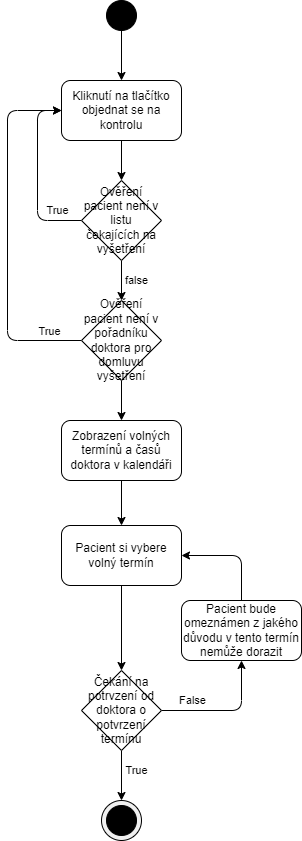

The diagram above was exported from draw.io. Its source (the exported page's mxGraphModel, read from the mxfile embedded in the PNG):
<mxGraphModel dx="464" dy="368" grid="1" gridSize="10" guides="1" tooltips="1" connect="1" arrows="1" fold="1" page="1" pageScale="1" pageWidth="827" pageHeight="1169" background="#ffffff" math="0" shadow="0">
  <root>
    <mxCell id="0" />
    <mxCell id="1" parent="0" />
    <mxCell id="5" value="" style="edgeStyle=none;html=1;" edge="1" parent="1" source="2" target="4">
      <mxGeometry relative="1" as="geometry" />
    </mxCell>
    <mxCell id="2" value="" style="ellipse;whiteSpace=wrap;html=1;aspect=fixed;fillColor=#000000;strokeColor=#000000;" vertex="1" parent="1">
      <mxGeometry x="399" y="30" width="30" height="30" as="geometry" />
    </mxCell>
    <mxCell id="7" value="" style="edgeStyle=none;html=1;" edge="1" parent="1" source="4" target="6">
      <mxGeometry relative="1" as="geometry" />
    </mxCell>
    <mxCell id="4" value="Kliknutí na tlačítko objednat se na kontrolu" style="rounded=1;whiteSpace=wrap;html=1;" vertex="1" parent="1">
      <mxGeometry x="354" y="110" width="120" height="60" as="geometry" />
    </mxCell>
    <mxCell id="8" style="edgeStyle=none;html=1;exitX=0;exitY=0.5;exitDx=0;exitDy=0;entryX=0;entryY=0.5;entryDx=0;entryDy=0;" edge="1" parent="1" source="6" target="4">
      <mxGeometry relative="1" as="geometry">
        <Array as="points">
          <mxPoint x="330" y="250" />
          <mxPoint x="330" y="140" />
        </Array>
      </mxGeometry>
    </mxCell>
    <mxCell id="9" value="True" style="edgeLabel;html=1;align=center;verticalAlign=middle;resizable=0;points=[];" vertex="1" connectable="0" parent="8">
      <mxGeometry x="-0.1868" relative="1" as="geometry">
        <mxPoint x="20" y="18" as="offset" />
      </mxGeometry>
    </mxCell>
    <mxCell id="11" value="" style="edgeStyle=none;html=1;" edge="1" parent="1" source="6" target="10">
      <mxGeometry relative="1" as="geometry" />
    </mxCell>
    <mxCell id="12" value="false" style="edgeLabel;html=1;align=center;verticalAlign=middle;resizable=0;points=[];" vertex="1" connectable="0" parent="11">
      <mxGeometry x="-0.5188" y="-1" relative="1" as="geometry">
        <mxPoint x="16" y="10" as="offset" />
      </mxGeometry>
    </mxCell>
    <mxCell id="6" value="Ověření pacient není v listu čekajících na vyšetření" style="rhombus;whiteSpace=wrap;html=1;" vertex="1" parent="1">
      <mxGeometry x="374" y="210" width="80" height="80" as="geometry" />
    </mxCell>
    <mxCell id="13" style="edgeStyle=none;html=1;exitX=0;exitY=0.5;exitDx=0;exitDy=0;entryX=0;entryY=0.5;entryDx=0;entryDy=0;" edge="1" parent="1" source="10" target="4">
      <mxGeometry relative="1" as="geometry">
        <Array as="points">
          <mxPoint x="300" y="370" />
          <mxPoint x="300" y="140" />
        </Array>
      </mxGeometry>
    </mxCell>
    <mxCell id="16" value="" style="edgeStyle=none;html=1;" edge="1" parent="1" source="10" target="15">
      <mxGeometry relative="1" as="geometry" />
    </mxCell>
    <mxCell id="10" value="Ověření pacient není v pořadníku doktora pro domluvu vyšetření" style="rhombus;whiteSpace=wrap;html=1;" vertex="1" parent="1">
      <mxGeometry x="374" y="330" width="80" height="80" as="geometry" />
    </mxCell>
    <mxCell id="14" value="True" style="edgeLabel;html=1;align=center;verticalAlign=middle;resizable=0;points=[];" vertex="1" connectable="0" parent="1">
      <mxGeometry x="360" y="250" as="geometry">
        <mxPoint x="-18" y="111" as="offset" />
      </mxGeometry>
    </mxCell>
    <mxCell id="21" value="" style="edgeStyle=none;html=1;" edge="1" parent="1" source="15" target="17">
      <mxGeometry relative="1" as="geometry" />
    </mxCell>
    <mxCell id="15" value="Zobrazení volných termínů a časů doktora v kalendáři" style="rounded=1;whiteSpace=wrap;html=1;" vertex="1" parent="1">
      <mxGeometry x="354" y="450" width="120" height="60" as="geometry" />
    </mxCell>
    <mxCell id="20" value="" style="edgeStyle=none;html=1;" edge="1" parent="1" source="17" target="19">
      <mxGeometry relative="1" as="geometry" />
    </mxCell>
    <mxCell id="17" value="Pacient si vybere volný termín" style="rounded=1;whiteSpace=wrap;html=1;" vertex="1" parent="1">
      <mxGeometry x="354" y="555" width="120" height="60" as="geometry" />
    </mxCell>
    <mxCell id="29" style="edgeStyle=none;html=1;exitX=1;exitY=0.5;exitDx=0;exitDy=0;entryX=0.5;entryY=1;entryDx=0;entryDy=0;" edge="1" parent="1" source="19" target="28">
      <mxGeometry relative="1" as="geometry">
        <Array as="points">
          <mxPoint x="534" y="740" />
        </Array>
      </mxGeometry>
    </mxCell>
    <mxCell id="32" value="False" style="edgeLabel;html=1;align=center;verticalAlign=middle;resizable=0;points=[];" vertex="1" connectable="0" parent="29">
      <mxGeometry x="-0.5265" relative="1" as="geometry">
        <mxPoint y="-10" as="offset" />
      </mxGeometry>
    </mxCell>
    <mxCell id="31" value="" style="edgeStyle=none;html=1;entryX=0.5;entryY=0;entryDx=0;entryDy=0;" edge="1" parent="1" source="19" target="22">
      <mxGeometry relative="1" as="geometry">
        <mxPoint x="420" y="820" as="targetPoint" />
      </mxGeometry>
    </mxCell>
    <mxCell id="34" value="True" style="edgeLabel;html=1;align=center;verticalAlign=middle;resizable=0;points=[];" vertex="1" connectable="0" parent="31">
      <mxGeometry x="-0.4737" y="-1" relative="1" as="geometry">
        <mxPoint x="16" y="7" as="offset" />
      </mxGeometry>
    </mxCell>
    <mxCell id="19" value="Čekání na potrvzení od doktora o potvrzení termínu" style="rhombus;whiteSpace=wrap;html=1;" vertex="1" parent="1">
      <mxGeometry x="374" y="700" width="80" height="80" as="geometry" />
    </mxCell>
    <mxCell id="22" value="" style="ellipse;whiteSpace=wrap;html=1;aspect=fixed;strokeColor=#000000;fillColor=#F0F0F0;" vertex="1" parent="1">
      <mxGeometry x="394" y="830" width="40" height="40" as="geometry" />
    </mxCell>
    <mxCell id="23" value="" style="ellipse;whiteSpace=wrap;html=1;aspect=fixed;strokeColor=#000000;fillColor=#000000;" vertex="1" parent="1">
      <mxGeometry x="399" y="835" width="30" height="30" as="geometry" />
    </mxCell>
    <mxCell id="30" style="edgeStyle=none;html=1;exitX=0.5;exitY=0;exitDx=0;exitDy=0;entryX=1;entryY=0.5;entryDx=0;entryDy=0;" edge="1" parent="1" source="28" target="17">
      <mxGeometry relative="1" as="geometry">
        <Array as="points">
          <mxPoint x="534" y="585" />
        </Array>
      </mxGeometry>
    </mxCell>
    <mxCell id="28" value="Pacient bude omeznámen z jakého důvodu v tento termín nemůže dorazit" style="rounded=1;whiteSpace=wrap;html=1;" vertex="1" parent="1">
      <mxGeometry x="474" y="630" width="120" height="60" as="geometry" />
    </mxCell>
  </root>
</mxGraphModel>